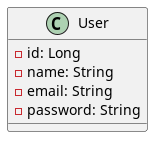

The diagram above was rendered by PlantUML. Its source (embedded in the PNG):
@startuml

class User {
    - id: Long
    - name: String
    - email: String
    - password: String
}

@enduml